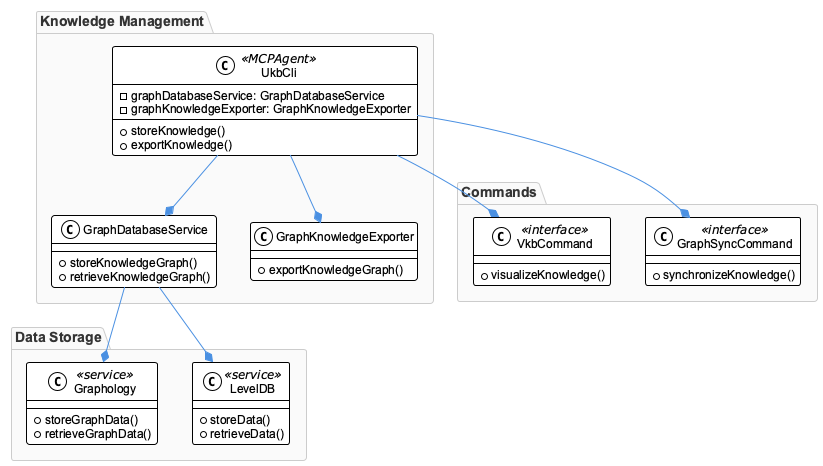

The diagram above was rendered by PlantUML. Its source (embedded in the PNG):
@startuml
!include /Users/q284340/Agentic/coding/docs/puml/_standard-style.puml

package "Knowledge Management" {
  class UkbCli <<MCPAgent>> {
    - graphDatabaseService: GraphDatabaseService
    - graphKnowledgeExporter: GraphKnowledgeExporter
    + storeKnowledge()
    + exportKnowledge()
  }

  class GraphDatabaseService {
    + storeKnowledgeGraph()
    + retrieveKnowledgeGraph()
  }

  class GraphKnowledgeExporter {
    + exportKnowledgeGraph()
  }

  UkbCli --* GraphDatabaseService
  UkbCli --* GraphKnowledgeExporter
}

package "Data Storage" {
  class Graphology <<service>> {
    + storeGraphData()
    + retrieveGraphData()
  }

  class LevelDB <<service>> {
    + storeData()
    + retrieveData()
  }

  GraphDatabaseService --* Graphology
  GraphDatabaseService --* LevelDB
}

package "Commands" {
  class VkbCommand <<interface>> {
    + visualizeKnowledge()
  }

  class GraphSyncCommand <<interface>> {
    + synchronizeKnowledge()
  }

  UkbCli --* VkbCommand
  UkbCli --* GraphSyncCommand
}

@enduml